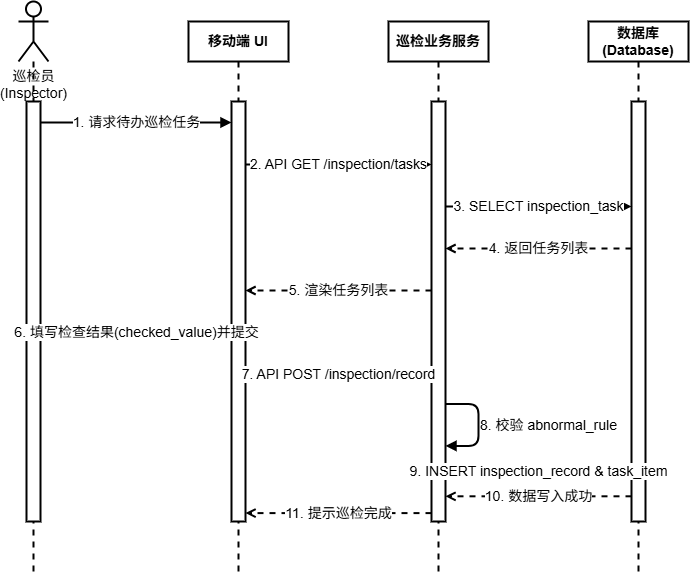

The diagram above was exported from draw.io. Its source (the exported page's mxGraphModel, read from the mxfile embedded in the PNG):
<mxGraphModel dx="1489" dy="894" grid="0" gridSize="10" guides="1" tooltips="1" connect="1" arrows="1" fold="1" page="1" pageScale="1" pageWidth="291" pageHeight="413" math="0" shadow="0">
  <root>
    <mxCell id="0" />
    <mxCell id="1" parent="0" />
    <mxCell id="head_inspector" parent="1" style="shape=umlActor;verticalLabelPosition=bottom;verticalAlign=top;html=1;outlineConnect=0;strokeWidth=2;fontSize=14;" value="巡检员&#10;(Inspector)" vertex="1">
      <mxGeometry height="60" width="30" x="100" y="80" as="geometry" />
    </mxCell>
    <mxCell id="head_app" parent="1" style="rounded=0;whiteSpace=wrap;html=1;fillColor=#ffffff;strokeColor=#000000;fontStyle=1;strokeWidth=2;fontSize=14;" value="移动端 UI" vertex="1">
      <mxGeometry height="40" width="100" x="270" y="100" as="geometry" />
    </mxCell>
    <mxCell id="head_svc" parent="1" style="rounded=0;whiteSpace=wrap;html=1;fillColor=#ffffff;strokeColor=#000000;fontStyle=1;strokeWidth=2;fontSize=14;" value="巡检业务服务" vertex="1">
      <mxGeometry height="40" width="100" x="470" y="100" as="geometry" />
    </mxCell>
    <mxCell id="head_db" parent="1" style="rounded=0;whiteSpace=wrap;html=1;fillColor=#ffffff;strokeColor=#000000;fontStyle=1;strokeWidth=2;fontSize=14;" value="数据库&#10;(Database)" vertex="1">
      <mxGeometry height="40" width="100" x="670" y="100" as="geometry" />
    </mxCell>
    <mxCell id="line_inspector" edge="1" parent="1" source="head_inspector" style="edgeStyle=none;html=1;endArrow=none;dashed=1;strokeColor=#000000;strokeWidth=2;fontSize=14;">
      <mxGeometry relative="1" as="geometry">
        <mxPoint x="115" y="650" as="targetPoint" />
      </mxGeometry>
    </mxCell>
    <mxCell id="line_app" edge="1" parent="1" source="head_app" style="edgeStyle=none;html=1;endArrow=none;dashed=1;strokeColor=#000000;strokeWidth=2;fontSize=14;">
      <mxGeometry relative="1" as="geometry">
        <mxPoint x="320" y="650" as="targetPoint" />
      </mxGeometry>
    </mxCell>
    <mxCell id="line_svc" edge="1" parent="1" source="head_svc" style="edgeStyle=none;html=1;endArrow=none;dashed=1;strokeColor=#000000;strokeWidth=2;fontSize=14;">
      <mxGeometry relative="1" as="geometry">
        <mxPoint x="520" y="650" as="targetPoint" />
      </mxGeometry>
    </mxCell>
    <mxCell id="line_db" edge="1" parent="1" source="head_db" style="edgeStyle=none;html=1;endArrow=none;dashed=1;strokeColor=#000000;strokeWidth=2;fontSize=14;">
      <mxGeometry relative="1" as="geometry">
        <mxPoint x="720" y="650" as="targetPoint" />
      </mxGeometry>
    </mxCell>
    <mxCell id="act_inspector" parent="1" style="rounded=0;whiteSpace=wrap;html=1;fillColor=#ffffff;strokeColor=#000000;strokeWidth=2;fontSize=14;" value="" vertex="1">
      <mxGeometry height="420" width="14" x="108" y="180" as="geometry" />
    </mxCell>
    <mxCell id="act_app" parent="1" style="rounded=0;whiteSpace=wrap;html=1;fillColor=#ffffff;strokeColor=#000000;strokeWidth=2;fontSize=14;" value="" vertex="1">
      <mxGeometry height="420" width="14" x="313" y="180" as="geometry" />
    </mxCell>
    <mxCell id="act_svc" parent="1" style="rounded=0;whiteSpace=wrap;html=1;fillColor=#ffffff;strokeColor=#000000;strokeWidth=2;fontSize=14;" value="" vertex="1">
      <mxGeometry height="420" width="14" x="513" y="180" as="geometry" />
    </mxCell>
    <mxCell id="act_db" parent="1" style="rounded=0;whiteSpace=wrap;html=1;fillColor=#ffffff;strokeColor=#000000;strokeWidth=2;fontSize=14;" value="" vertex="1">
      <mxGeometry height="420" width="14" x="713" y="180" as="geometry" />
    </mxCell>
    <mxCell id="msg1" edge="1" parent="1" source="act_inspector" style="edgeStyle=orthogonalEdgeStyle;html=1;endArrow=block;endFill=1;strokeColor=#000000;exitX=1;exitY=0.05;entryX=0;entryY=0.05;strokeWidth=2;fontSize=14;" target="act_app" value="1. 请求待办巡检任务">
      <mxGeometry relative="1" as="geometry" />
    </mxCell>
    <mxCell id="msg2" edge="1" parent="1" source="act_app" style="edgeStyle=orthogonalEdgeStyle;html=1;endArrow=block;endFill=1;strokeColor=#000000;exitX=1;exitY=0.15;entryX=0;entryY=0.15;strokeWidth=2;fontSize=14;" target="act_svc" value="2. API GET /inspection/tasks">
      <mxGeometry relative="1" as="geometry" />
    </mxCell>
    <mxCell id="msg3" edge="1" parent="1" source="act_svc" style="edgeStyle=orthogonalEdgeStyle;html=1;endArrow=block;endFill=1;strokeColor=#000000;exitX=1;exitY=0.25;entryX=0;entryY=0.25;strokeWidth=2;fontSize=14;" target="act_db" value="3. SELECT inspection_task">
      <mxGeometry relative="1" as="geometry" />
    </mxCell>
    <mxCell id="ret1" edge="1" parent="1" source="act_db" style="edgeStyle=orthogonalEdgeStyle;html=1;endArrow=open;endFill=0;dashed=1;strokeColor=#000000;exitX=0;exitY=0.35;entryX=1;entryY=0.35;strokeWidth=2;fontSize=14;" target="act_svc" value="4. 返回任务列表">
      <mxGeometry relative="1" as="geometry" />
    </mxCell>
    <mxCell id="ret2" edge="1" parent="1" source="act_svc" style="edgeStyle=orthogonalEdgeStyle;html=1;endArrow=open;endFill=0;dashed=1;strokeColor=#000000;exitX=0;exitY=0.45;entryX=1;entryY=0.45;strokeWidth=2;fontSize=14;" target="act_app" value="5. 渲染任务列表">
      <mxGeometry relative="1" as="geometry" />
    </mxCell>
    <mxCell id="msg4" edge="1" parent="1" source="act_inspector" style="edgeStyle=orthogonalEdgeStyle;html=1;endArrow=block;endFill=1;strokeColor=#000000;exitX=1;exitY=0.55;entryX=0;entryY=0.55;strokeWidth=2;fontSize=14;" target="act_app" value="6. 填写检查结果(checked_value)并提交">
      <mxGeometry relative="1" as="geometry" />
    </mxCell>
    <mxCell id="msg5" edge="1" parent="1" source="act_app" style="edgeStyle=orthogonalEdgeStyle;html=1;endArrow=block;endFill=1;strokeColor=#000000;exitX=1;exitY=0.65;entryX=0;entryY=0.65;strokeWidth=2;fontSize=14;" target="act_svc" value="7. API POST /inspection/record">
      <mxGeometry relative="1" as="geometry" />
    </mxCell>
    <mxCell id="msg_self" edge="1" parent="1" source="act_svc" style="edgeStyle=orthogonalEdgeStyle;html=1;endArrow=block;endFill=1;strokeColor=#000000;align=left;exitX=1;exitY=0.72;entryX=1;entryY=0.82;strokeWidth=2;fontSize=14;" target="act_svc" value="8. 校验 abnormal_rule">
      <mxGeometry relative="1" as="geometry">
        <Array as="points">
          <mxPoint x="560" y="482" />
          <mxPoint x="560" y="524" />
        </Array>
      </mxGeometry>
    </mxCell>
    <mxCell id="msg6" edge="1" parent="1" source="act_svc" style="edgeStyle=orthogonalEdgeStyle;html=1;endArrow=block;endFill=1;strokeColor=#000000;exitX=1;exitY=0.88;entryX=0;entryY=0.88;strokeWidth=2;fontSize=14;" target="act_db" value="9. INSERT inspection_record &amp;amp; task_item">
      <mxGeometry relative="1" as="geometry" />
    </mxCell>
    <mxCell id="ret3" edge="1" parent="1" source="act_db" style="edgeStyle=orthogonalEdgeStyle;html=1;endArrow=open;endFill=0;dashed=1;strokeColor=#000000;exitX=0;exitY=0.94;entryX=1;entryY=0.94;strokeWidth=2;fontSize=14;" target="act_svc" value="10. 数据写入成功">
      <mxGeometry relative="1" as="geometry" />
    </mxCell>
    <mxCell id="ret4" edge="1" parent="1" source="act_svc" style="edgeStyle=orthogonalEdgeStyle;html=1;endArrow=open;endFill=0;dashed=1;strokeColor=#000000;exitX=0;exitY=0.98;entryX=1;entryY=0.98;strokeWidth=2;fontSize=14;" target="act_app" value="11. 提示巡检完成">
      <mxGeometry relative="1" as="geometry" />
    </mxCell>
  </root>
</mxGraphModel>